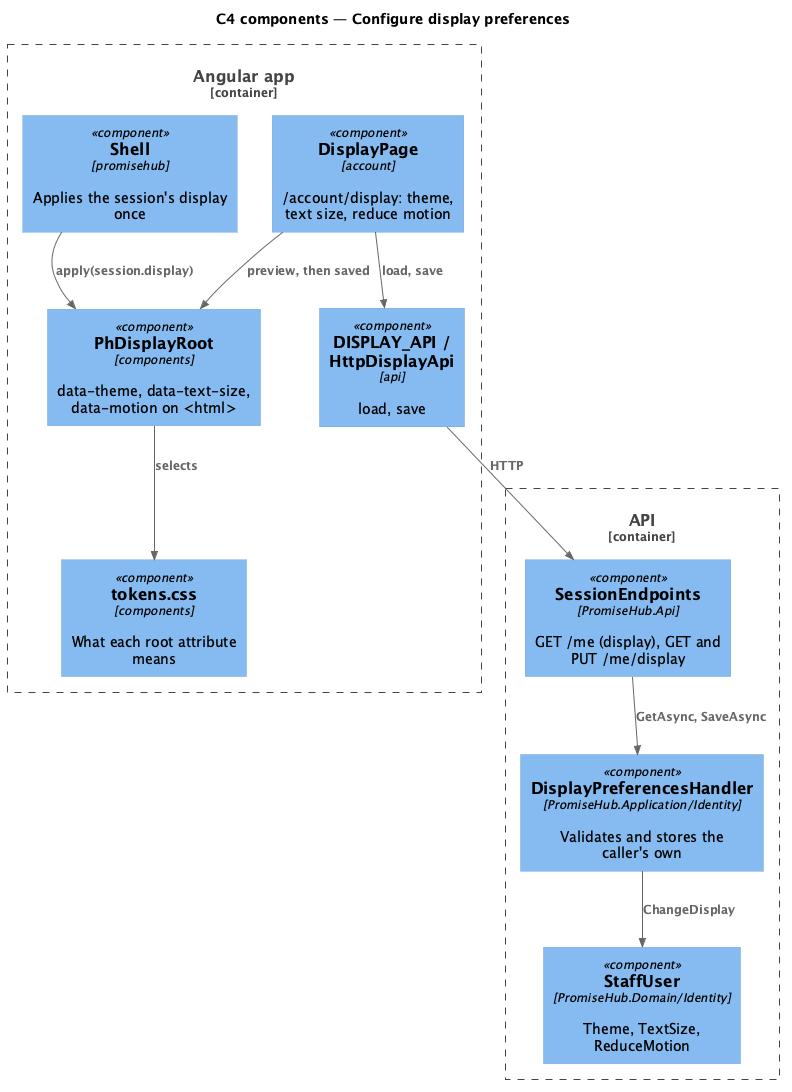

The diagram above was rendered by PlantUML. Its source (embedded in the PNG):
@startuml
!include <C4/C4_Component>
title C4 components — Configure display preferences
Container_Boundary(web, "Angular app") {
  Component(shell, "Shell", "promisehub", "Applies the session's display once")
  Component(page, "DisplayPage", "account", "/account/display: theme, text size, reduce motion")
  Component(client, "DISPLAY_API / HttpDisplayApi", "api", "load, save")
  Component(root, "PhDisplayRoot", "components", "data-theme, data-text-size, data-motion on <html>")
  Component(tokens, "tokens.css", "components", "What each root attribute means")
}
Container_Boundary(api, "API") {
  Component(ep, "SessionEndpoints", "PromiseHub.Api", "GET /me (display), GET and PUT /me/display")
  Component(handler, "DisplayPreferencesHandler", "PromiseHub.Application/Identity", "Validates and stores the caller's own")
  Component(user, "StaffUser", "PromiseHub.Domain/Identity", "Theme, TextSize, ReduceMotion")
}
Rel(shell, root, "apply(session.display)")
Rel(page, root, "preview, then saved")
Rel(page, client, "load, save")
Rel(root, tokens, "selects")
Rel(client, ep, "HTTP")
Rel(ep, handler, "GetAsync, SaveAsync")
Rel(handler, user, "ChangeDisplay")
@enduml